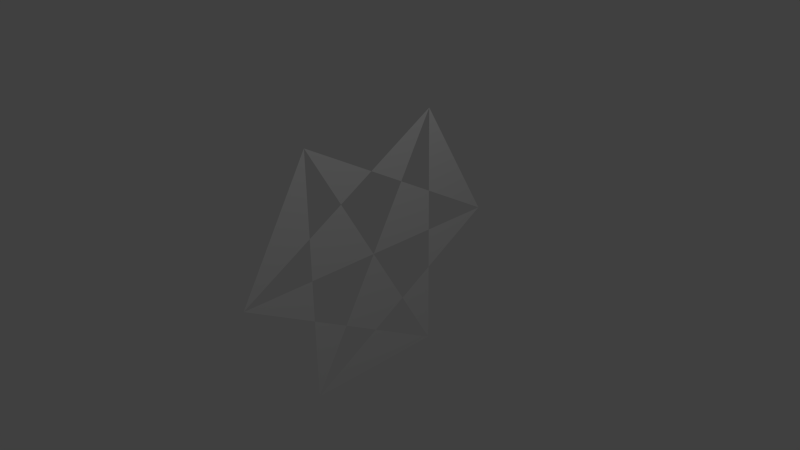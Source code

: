 # Source: octagoncrushed.blend  (saved by Blender 2.73.0; exported with 4.5.12 LTS)
import bpy
from mathutils import Matrix  # noqa: F401  (used for matrix-valued properties, if any)

bpy.ops.wm.read_factory_settings(use_empty=True)
scene = bpy.context.scene
scene.name = 'Scene'

# ---- collections
col_collection_1 = bpy.data.collections.new('Collection 1'); scene.collection.children.link(col_collection_1)

# ---- materials (node trees are filled in below, after node groups)
mat_material = bpy.data.materials.new('Material')
mat_material.alpha_threshold = 0.0
mat_material.use_transparent_shadow = False
mat_material.roughness = 0.5
mat_material.specular_intensity = 0.0
mat_material.line_color = (0.0, 0.0, 0.0, 1.0)

# ---- material node trees

# ---- world
world_world = bpy.data.worlds.new('World'); scene.world = world_world
world_world.color = (0.05088, 0.05088, 0.05088)
world_world.use_sun_shadow = False
world_world.sun_shadow_jitter_overblur = 0.0
world_world.cycles.sampling_method = 'MANUAL'
world_world.cycles.sample_map_resolution = 256

# ---- cameras
cam_camera = bpy.data.cameras.new('Camera')
cam_camera.clip_end = 100.0
cam_camera.lens = 35.0
cam_camera.sensor_width = 32.0
cam_camera.sensor_height = 18.0
cam_camera.ortho_scale = 7.314
cam_camera.dof.focus_distance = 0.0
cam_camera.dof.aperture_fstop = 128.0

# ---- lights
light_lamp = bpy.data.lights.new('Lamp', 'POINT')
light_lamp.transmission_factor = 0.0
light_lamp.cutoff_distance = 30.0
light_lamp.energy = 100.0
light_lamp.shadow_buffer_clip_start = 1.001
light_lamp.shadow_soft_size = 0.1
light_lamp.shadow_maximum_resolution = 0.006
light_lamp.use_absolute_resolution = True
light_lamp.cycles.use_multiple_importance_sampling = False

# ---- meshes
me_cube = bpy.data.meshes.new('Cube')
me_cube.from_pydata([(-6.661e-16, 2.0, -1.192e-07), (0.0, 1.0, -1.732), (-5.294e-23, 1.0, 1.732), (1.059e-22, -1.0, 1.732), (0.0, -1.0, -1.732), (6.661e-16, -2.0, -1.192e-07), (3.331e-16, -0.5, 0.866), (-2.647e-23, 0.0, 0.0), (-1.323e-23, 0.5, -0.866), (4.441e-16, -1.0, 0.5774), (-2.22e-16, 1.0, -0.5774), (2.22e-16, -1.0, -0.5774), (-1.323e-23, -0.5, -0.866), (-8.823e-24, -5.96e-08, -1.155), (2.22e-16, 0.0, 1.155), (-3.97e-23, 0.5, 0.866), (-1.11e-16, 1.0, 0.5774), (3.331e-16, -1.0, -1.192e-07), (-1.665e-16, 1.0, -1.192e-07)], [], [(14, 2, 15), (7, 17, 9, 6), (5, 3, 9), (0, 16, 2), (8, 10, 1), (7, 8, 13, 12), (4, 11, 12), (5, 17, 11), (4, 13, 1), (6, 3, 14), (15, 16, 18, 7), (10, 18, 0)])
_uv = me_cube.uv_layers.new(name='UVマップ')
_uv.uv.foreach_set('vector', [0.5, 0.8333, 0.75, 1.0, 0.625, 0.75, 0.5, 0.5, 0.25, 0.5, 0.25, 0.6667, 0.375, 0.75, 0.0, 0.5, 0.25, 1.0, 0.25, 0.6667, 1.0, 0.5, 0.75, 0.6667, 0.75, 1.0, 0.625, 0.25, 0.75, 0.3333, 0.75, 0.0, 0.5, 0.5, 0.625, 0.25, 0.5, 0.1667, 0.375, 0.25, 0.25, 0.0, 0.25, 0.3333, 0.375, 0.25, 0.0, 0.5, 0.25, 0.5, 0.25, 0.3333, 0.25, 0.0, 0.5, 0.1667, 0.75, 0.0, 0.375, 0.75, 0.25, 1.0, 0.5, 0.8333, 0.625, 0.75, 0.75, 0.6667, 0.75, 0.5, 0.5, 0.5, 0.75, 0.3333, 0.75, 0.5, 1.0, 0.5])
me_cube.materials.append(mat_material)
me_cube.use_remesh_preserve_volume = False
me_cube.use_remesh_preserve_attributes = False
me_cube.use_mirror_vertex_groups = False
me_cube.update()

# ---- objects
ob_cube = bpy.data.objects.new('Cube', me_cube)
ob_lamp = bpy.data.objects.new('Lamp', light_lamp)
ob_camera = bpy.data.objects.new('Camera', cam_camera)

# ---- transforms, parenting, visibility, modifiers, constraints
ob_cube.location = (0.0, 0.0, 0.0)
ob_cube.lock_rotations_4d = False
ob_cube.empty_display_type = 'ARROWS'
ob_cube.lineart.crease_threshold = 0.0
ob_lamp.location = (4.076, 1.005, 5.904)
ob_lamp.rotation_euler = (0.6503, 0.05522, 1.866)
ob_lamp.lock_rotations_4d = False
ob_lamp.empty_display_type = 'ARROWS'
ob_lamp.color = (0.0, 0.0, 0.0, 0.0)
ob_lamp.lineart.crease_threshold = 0.0
ob_camera.location = (7.481, -6.508, 5.344)
ob_camera.rotation_euler = (1.109, 0.01082, 0.8149)
ob_camera.lock_rotations_4d = False
ob_camera.empty_display_type = 'ARROWS'
ob_camera.color = (0.0, 0.0, 0.0, 0.0)
ob_camera.display_type = 'WIRE'
ob_camera.lineart.crease_threshold = 0.0

# ---- collection membership
col_collection_1.objects.link(ob_cube)
col_collection_1.objects.link(ob_lamp)
col_collection_1.objects.link(ob_camera)

# ---- scene / render settings (as saved in the file)
scene.camera = ob_camera
scene.frame_start = 1; scene.frame_end = 250; scene.frame_set(1)
scene.render.engine = 'BLENDER_EEVEE_NEXT'
scene.render.resolution_percentage = 50
scene.render.dither_intensity = 0.0
scene.cycles.use_denoising = False
scene.cycles.samples = 10
scene.cycles.sampling_pattern = 'TABULATED_SOBOL'
scene.cycles.light_sampling_threshold = 0.0
scene.cycles.use_adaptive_sampling = False
scene.cycles.use_light_tree = False
scene.cycles.blur_glossy = 0.0
scene.cycles.pixel_filter_type = 'GAUSSIAN'
scene.cycles.sample_clamp_indirect = 0.0
scene.view_settings.view_transform = 'Standard'
bpy.context.view_layer.update()
